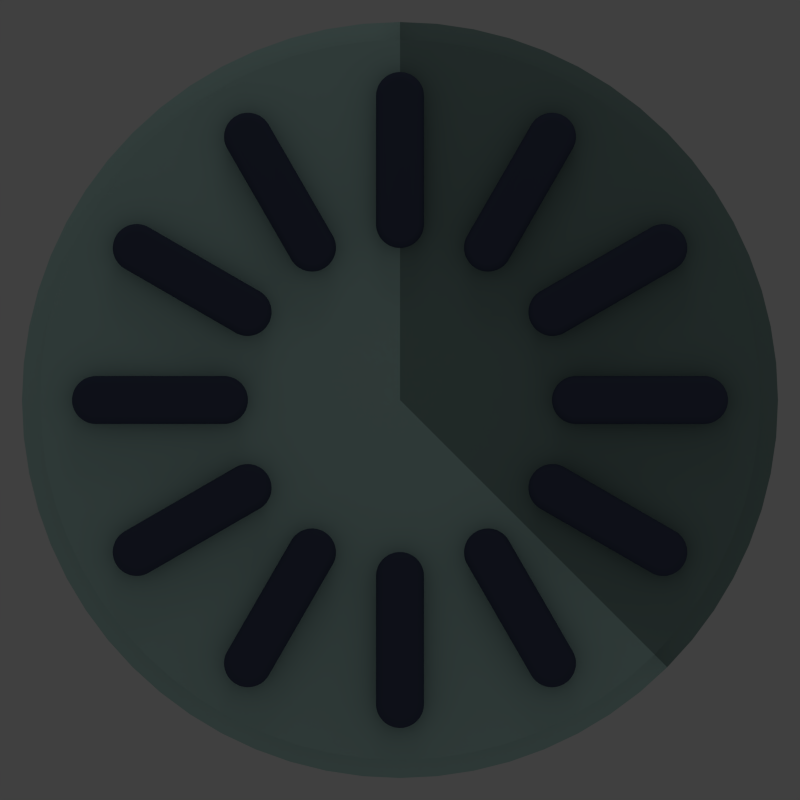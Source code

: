 # Source: logo.blend  (saved by Blender 2.59.0; exported with 4.5.12 LTS)
import bpy
from mathutils import Matrix  # noqa: F401  (used for matrix-valued properties, if any)

bpy.ops.wm.read_factory_settings(use_empty=True)
scene = bpy.context.scene
scene.name = 'Scene'

# ---- collections
col_collection_1 = bpy.data.collections.new('Collection 1'); scene.collection.children.link(col_collection_1)
col_collection_2 = bpy.data.collections.new('Collection 2'); scene.collection.children.link(col_collection_2)
col_collection_2.hide_render = True
col_collection_2.hide_viewport = True

# ---- materials (node trees are filled in below, after node groups)
mat_graydark = bpy.data.materials.new('GrayDark')
mat_graydark.alpha_threshold = 0.0
mat_graydark.use_transparent_shadow = False
mat_graydark.diffuse_color = (0.08073, 0.09799, 0.1679, 1.0)
mat_graydark.roughness = 0.5
mat_graydark.specular_intensity = 0.8
mat_graydark.line_color = (0.0, 0.0, 0.0, 1.0)
mat_graylight = bpy.data.materials.new('GrayLight')
mat_graylight.alpha_threshold = 0.0
mat_graylight.use_transparent_shadow = False
mat_graylight.diffuse_color = (0.5212, 0.7743, 0.7246, 1.0)
mat_graylight.roughness = 0.5
mat_graylight.specular_intensity = 0.8
mat_graylight.line_color = (0.0, 0.0, 0.0, 1.0)
mat_graylight_001 = bpy.data.materials.new('GrayLight.001')
mat_graylight_001.alpha_threshold = 0.0
mat_graylight_001.use_transparent_shadow = False
mat_graylight_001.diffuse_color = (0.2766, 0.4109, 0.3846, 1.0)
mat_graylight_001.roughness = 0.5
mat_graylight_001.specular_intensity = 0.8
mat_graylight_001.line_color = (0.0, 0.0, 0.0, 1.0)

# ---- material node trees

# ---- world
world_world = bpy.data.worlds.new('World'); scene.world = world_world
world_world.color = (0.05088, 0.05088, 0.05088)
world_world.use_sun_shadow = False
world_world.sun_shadow_jitter_overblur = 0.0
world_world.cycles.sampling_method = 'MANUAL'
world_world.cycles.sample_map_resolution = 256

# ---- cameras
cam_camera = bpy.data.cameras.new('Camera')
cam_camera.type = 'ORTHO'
cam_camera.clip_end = 100.0
cam_camera.lens = 35.0
cam_camera.ortho_scale = 10.0
cam_camera.dof.focus_distance = 0.0
cam_camera.dof.aperture_fstop = 128.0

# ---- lights
light_area = bpy.data.lights.new('Area', 'AREA')
light_area.transmission_factor = 0.0
light_area.energy = 78.54
light_area.shadow_buffer_clip_start = 0.5
light_area.shadow_soft_size = 10.0
light_area.shadow_maximum_resolution = 0.006
light_area.use_absolute_resolution = True
light_area.shape = 'RECTANGLE'
light_area.size = 10.0
light_area.size_y = 4.0
light_area.cycles.use_multiple_importance_sampling = False

# ---- meshes
me_mesh_001 = bpy.data.meshes.new('Mesh.001')
me_mesh_001.from_pydata([(3.712, -3.712, 0.0), (3.331, -4.058, 0.0), (2.917, -4.365, 0.0), (2.475, -4.63, 0.0), (2.009, -4.85, 0.0), (1.524, -5.024, 0.0), (1.024, -5.149, 0.0), (0.5146, -5.225, 0.0), (6.429e-16, -5.25, 0.0), (-0.5146, -5.225, 0.0), (-1.024, -5.149, 0.0), (-1.524, -5.024, 0.0), (-2.009, -4.85, 0.0), (-2.475, -4.63, 0.0), (-2.917, -4.365, 0.0), (-3.331, -4.058, 0.0), (-3.712, -3.712, 0.0), (-4.058, -3.331, 0.0), (-4.365, -2.917, 0.0), (-4.63, -2.475, 0.0), (-4.85, -2.009, 0.0), (-5.024, -1.524, 0.0), (-5.149, -1.024, 0.0), (-5.225, -0.5146, 0.0), (-5.25, -9.644e-16, 0.0), (-5.225, 0.5146, 0.0), (-5.149, 1.024, 0.0), (-5.024, 1.524, 0.0), (-4.85, 2.009, 0.0), (-4.63, 2.475, 0.0), (-4.365, 2.917, 0.0), (-4.058, 3.331, 0.0), (-3.712, 3.712, 0.0), (-3.331, 4.058, 0.0), (-2.917, 4.365, 0.0), (-2.475, 4.63, 0.0), (-2.009, 4.85, 0.0), (-1.524, 5.024, 0.0), (-1.024, 5.149, 0.0), (-0.5146, 5.225, 0.0), (-1.286e-15, 5.25, 0.0), (0.0, 0.0, 0.0), (3.536, -3.536, 0.3333), (3.172, -3.865, 0.3333), (2.778, -4.157, 0.3333), (2.357, -4.41, 0.3333), (1.913, -4.619, 0.3333), (1.451, -4.785, 0.3333), (0.9755, -4.904, 0.3333), (0.4901, -4.976, 0.3333), (6.123e-16, -5.0, 0.3333), (-0.4901, -4.976, 0.3333), (-0.9755, -4.904, 0.3333), (-1.451, -4.785, 0.3333), (-1.913, -4.619, 0.3333), (-2.357, -4.41, 0.3333), (-2.778, -4.157, 0.3333), (-3.172, -3.865, 0.3333), (-3.536, -3.536, 0.3333), (-3.865, -3.172, 0.3333), (-4.157, -2.778, 0.3333), (-4.41, -2.357, 0.3333), (-4.619, -1.913, 0.3333), (-4.785, -1.451, 0.3333), (-4.904, -0.9755, 0.3333), (-4.976, -0.4901, 0.3333), (-5.0, -9.185e-16, 0.3333), (-4.976, 0.4901, 0.3333), (-4.904, 0.9755, 0.3333), (-4.785, 1.451, 0.3333), (-4.619, 1.913, 0.3333), (-4.41, 2.357, 0.3333), (-4.157, 2.778, 0.3333), (-3.865, 3.172, 0.3333), (-3.536, 3.536, 0.3333), (-3.172, 3.865, 0.3333), (-2.778, 4.157, 0.3333), (-2.357, 4.41, 0.3333), (-1.913, 4.619, 0.3333), (-1.451, 4.785, 0.3333), (-0.9755, 4.904, 0.3333), (-0.4901, 4.976, 0.3333), (-1.225e-15, 5.0, 0.3333), (-1.225e-16, 0.5, 0.3333), (-0.04901, 0.4976, 0.3333), (-0.09755, 0.4904, 0.3333), (-0.1451, 0.4785, 0.3333), (-0.1913, 0.4619, 0.3333), (-0.2357, 0.441, 0.3333), (-0.2778, 0.4157, 0.3333), (-0.3172, 0.3865, 0.3333), (-0.3536, 0.3536, 0.3333), (-0.3865, 0.3172, 0.3333), (-0.4157, 0.2778, 0.3333), (-0.441, 0.2357, 0.3333), (-0.4619, 0.1913, 0.3333), (-0.4785, 0.1451, 0.3333), (-0.4904, 0.09755, 0.3333), (-0.4976, 0.04901, 0.3333), (-0.5, -9.185e-17, 0.3333), (-0.4976, -0.04901, 0.3333), (-0.4904, -0.09755, 0.3333), (-0.4785, -0.1451, 0.3333), (-0.4619, -0.1913, 0.3333), (-0.441, -0.2357, 0.3333), (-0.4157, -0.2778, 0.3333), (-0.3865, -0.3172, 0.3333), (-0.3536, -0.3536, 0.3333), (-0.3172, -0.3865, 0.3333), (-0.2778, -0.4157, 0.3333), (-0.2357, -0.441, 0.3333), (-0.1913, -0.4619, 0.3333), (-0.1451, -0.4785, 0.3333), (-0.09755, -0.4904, 0.3333), (-0.04901, -0.4976, 0.3333), (6.123e-17, -0.5, 0.3333), (0.04901, -0.4976, 0.3333), (0.09755, -0.4904, 0.3333), (0.1451, -0.4785, 0.3333), (0.1913, -0.4619, 0.3333), (0.2357, -0.441, 0.3333), (0.2778, -0.4157, 0.3333), (0.3172, -0.3865, 0.3333), (0.3536, -0.3536, 0.3333), (0.0, 0.0, 0.3333)], [], [(0, 42, 43, 1), (1, 43, 44, 2), (2, 44, 45, 3), (3, 45, 46, 4), (4, 46, 47, 5), (5, 47, 48, 6), (6, 48, 49, 7), (7, 49, 50, 8), (8, 50, 51, 9), (9, 51, 52, 10), (10, 52, 53, 11), (11, 53, 54, 12), (12, 54, 55, 13), (13, 55, 56, 14), (14, 56, 57, 15), (15, 57, 58, 16), (16, 58, 59, 17), (17, 59, 60, 18), (18, 60, 61, 19), (19, 61, 62, 20), (20, 62, 63, 21), (21, 63, 64, 22), (22, 64, 65, 23), (23, 65, 66, 24), (24, 66, 67, 25), (25, 67, 68, 26), (26, 68, 69, 27), (27, 69, 70, 28), (28, 70, 71, 29), (29, 71, 72, 30), (30, 72, 73, 31), (31, 73, 74, 32), (32, 74, 75, 33), (33, 75, 76, 34), (34, 76, 77, 35), (35, 77, 78, 36), (36, 78, 79, 37), (37, 79, 80, 38), (38, 80, 81, 39), (39, 81, 82, 40), (40, 82, 124, 41), (0, 41, 124, 42), (124, 82, 83), (82, 81, 84, 83), (81, 80, 85, 84), (80, 79, 86, 85), (79, 78, 87, 86), (78, 77, 88, 87), (77, 76, 89, 88), (76, 75, 90, 89), (75, 74, 91, 90), (74, 73, 92, 91), (73, 72, 93, 92), (72, 71, 94, 93), (71, 70, 95, 94), (70, 69, 96, 95), (69, 68, 97, 96), (68, 67, 98, 97), (67, 66, 99, 98), (66, 65, 100, 99), (65, 64, 101, 100), (64, 63, 102, 101), (63, 62, 103, 102), (62, 61, 104, 103), (61, 60, 105, 104), (60, 59, 106, 105), (59, 58, 107, 106), (58, 57, 108, 107), (57, 56, 109, 108), (56, 55, 110, 109), (55, 54, 111, 110), (54, 53, 112, 111), (53, 52, 113, 112), (52, 51, 114, 113), (51, 50, 115, 114), (50, 49, 116, 115), (49, 48, 117, 116), (48, 47, 118, 117), (47, 46, 119, 118), (46, 45, 120, 119), (45, 44, 121, 120), (44, 43, 122, 121), (42, 124, 123), (43, 42, 123, 122), (122, 123, 124), (121, 122, 124), (120, 121, 124), (119, 120, 124), (118, 119, 124), (117, 118, 124), (116, 117, 124), (115, 116, 124), (114, 115, 124), (113, 114, 124), (112, 113, 124), (111, 112, 124), (110, 111, 124), (109, 110, 124), (108, 109, 124), (107, 108, 124), (106, 107, 124), (105, 106, 124), (104, 105, 124), (103, 104, 124), (102, 103, 124), (101, 102, 124), (100, 101, 124), (99, 100, 124), (98, 99, 124), (97, 98, 124), (96, 97, 124), (95, 96, 124), (94, 95, 124), (93, 94, 124), (92, 93, 124), (91, 92, 124), (90, 91, 124), (89, 90, 124), (88, 89, 124), (87, 88, 124), (86, 87, 124), (85, 86, 124), (84, 85, 124), (83, 84, 124)])
me_mesh_001.polygons.foreach_set('use_smooth', [1, 1, 1, 1, 1, 1, 1, 1, 1, 1, 1, 1, 1, 1, 1, 1, 1, 1, 1, 1, 1, 1, 1, 1, 1, 1, 1, 1, 1, 1, 1, 1, 1, 1, 1, 1, 1, 1, 1, 1, 0, 0, 0, 0, 0, 0, 0, 0, 0, 0, 0, 0, 0, 0, 0, 0, 0, 0, 0, 0, 0, 0, 0, 0, 0, 0, 0, 0, 0, 0, 0, 0, 0, 0, 0, 0, 0, 0, 0, 0, 0, 0, 0, 0, 0, 0, 0, 0, 0, 0, 0, 0, 0, 0, 0, 0, 0, 0, 0, 0, 0, 0, 0, 0, 0, 0, 0, 0, 0, 0, 0, 0, 0, 0, 0, 0, 0, 0, 0, 0, 0, 0, 0, 0])
me_mesh_001.materials.append(mat_graylight)
me_mesh_001.use_remesh_preserve_volume = False
me_mesh_001.use_remesh_preserve_attributes = False
me_mesh_001.use_mirror_vertex_groups = False
me_mesh_001.update()
me_mesh = bpy.data.meshes.new('Mesh')
me_mesh.from_pydata([(0.0, 5.25, 0.0), (0.5146, 5.225, 0.0), (1.024, 5.149, 0.0), (1.524, 5.024, 0.0), (2.009, 4.85, 0.0), (2.475, 4.63, 0.0), (2.917, 4.365, 0.0), (3.331, 4.058, 0.0), (3.712, 3.712, 0.0), (4.058, 3.331, 0.0), (4.365, 2.917, 0.0), (4.63, 2.475, 0.0), (4.85, 2.009, 0.0), (5.024, 1.524, 0.0), (5.149, 1.024, 0.0), (5.225, 0.5146, 0.0), (5.25, 3.215e-16, 0.0), (5.225, -0.5146, 0.0), (5.149, -1.024, 0.0), (5.024, -1.524, 0.0), (4.85, -2.009, 0.0), (4.63, -2.475, 0.0), (4.365, -2.917, 0.0), (4.058, -3.331, 0.0), (3.712, -3.712, 0.0), (0.0, 0.0, 0.0), (0.0, 5.0, 0.3333), (0.4901, 4.976, 0.3333), (0.9755, 4.904, 0.3333), (1.451, 4.785, 0.3333), (1.913, 4.619, 0.3333), (2.357, 4.41, 0.3333), (2.778, 4.157, 0.3333), (3.172, 3.865, 0.3333), (3.536, 3.536, 0.3333), (3.865, 3.172, 0.3333), (4.157, 2.778, 0.3333), (4.41, 2.357, 0.3333), (4.619, 1.913, 0.3333), (4.785, 1.451, 0.3333), (4.904, 0.9755, 0.3333), (4.976, 0.4901, 0.3333), (5.0, 3.062e-16, 0.3333), (4.976, -0.4901, 0.3333), (4.904, -0.9755, 0.3333), (4.785, -1.451, 0.3333), (4.619, -1.913, 0.3333), (4.41, -2.357, 0.3333), (4.157, -2.778, 0.3333), (3.865, -3.172, 0.3333), (3.536, -3.536, 0.3333), (0.3536, -0.3536, 0.3333), (0.3865, -0.3172, 0.3333), (0.4157, -0.2778, 0.3333), (0.441, -0.2357, 0.3333), (0.4619, -0.1913, 0.3333), (0.4785, -0.1451, 0.3333), (0.4904, -0.09755, 0.3333), (0.4976, -0.04901, 0.3333), (0.5, 3.062e-17, 0.3333), (0.4976, 0.04901, 0.3333), (0.4904, 0.09755, 0.3333), (0.4785, 0.1451, 0.3333), (0.4619, 0.1913, 0.3333), (0.441, 0.2357, 0.3333), (0.4157, 0.2778, 0.3333), (0.3865, 0.3172, 0.3333), (0.3536, 0.3536, 0.3333), (0.3172, 0.3865, 0.3333), (0.2778, 0.4157, 0.3333), (0.2357, 0.441, 0.3333), (0.1913, 0.4619, 0.3333), (0.1451, 0.4785, 0.3333), (0.09755, 0.4904, 0.3333), (0.04901, 0.4976, 0.3333), (0.0, 0.5, 0.3333), (0.0, 0.0, 0.3333)], [], [(0, 26, 27, 1), (1, 27, 28, 2), (2, 28, 29, 3), (3, 29, 30, 4), (4, 30, 31, 5), (5, 31, 32, 6), (6, 32, 33, 7), (7, 33, 34, 8), (8, 34, 35, 9), (9, 35, 36, 10), (10, 36, 37, 11), (11, 37, 38, 12), (12, 38, 39, 13), (13, 39, 40, 14), (14, 40, 41, 15), (15, 41, 42, 16), (16, 42, 43, 17), (17, 43, 44, 18), (18, 44, 45, 19), (19, 45, 46, 20), (20, 46, 47, 21), (21, 47, 48, 22), (22, 48, 49, 23), (23, 49, 50, 24), (24, 50, 76, 25), (0, 25, 76, 26), (76, 50, 51), (50, 49, 52, 51), (49, 48, 53, 52), (48, 47, 54, 53), (47, 46, 55, 54), (46, 45, 56, 55), (45, 44, 57, 56), (44, 43, 58, 57), (43, 42, 59, 58), (42, 41, 60, 59), (41, 40, 61, 60), (40, 39, 62, 61), (39, 38, 63, 62), (38, 37, 64, 63), (37, 36, 65, 64), (36, 35, 66, 65), (35, 34, 67, 66), (34, 33, 68, 67), (33, 32, 69, 68), (32, 31, 70, 69), (31, 30, 71, 70), (30, 29, 72, 71), (29, 28, 73, 72), (28, 27, 74, 73), (26, 76, 75), (27, 26, 75, 74), (74, 75, 76), (73, 74, 76), (72, 73, 76), (71, 72, 76), (70, 71, 76), (69, 70, 76), (68, 69, 76), (67, 68, 76), (66, 67, 76), (65, 66, 76), (64, 65, 76), (63, 64, 76), (62, 63, 76), (61, 62, 76), (60, 61, 76), (59, 60, 76), (58, 59, 76), (57, 58, 76), (56, 57, 76), (55, 56, 76), (54, 55, 76), (53, 54, 76), (52, 53, 76), (51, 52, 76)])
me_mesh.polygons.foreach_set('use_smooth', [1, 1, 1, 1, 1, 1, 1, 1, 1, 1, 1, 1, 1, 1, 1, 1, 1, 1, 1, 1, 1, 1, 1, 1, 0, 0, 0, 0, 0, 0, 0, 0, 0, 0, 0, 0, 0, 0, 0, 0, 0, 0, 0, 0, 0, 0, 0, 0, 0, 0, 0, 0, 0, 0, 0, 0, 0, 0, 0, 0, 0, 0, 0, 0, 0, 0, 0, 0, 0, 0, 0, 0, 0, 0, 0, 0])
me_mesh.materials.append(mat_graylight_001)
me_mesh.use_remesh_preserve_volume = False
me_mesh.use_remesh_preserve_attributes = False
me_mesh.use_mirror_vertex_groups = False
me_mesh.update()

# ---- curves / text
cu_beziercircle_001 = bpy.data.curves.new('BezierCircle.001', 'CURVE')
cu_beziercircle_001.dimensions = '2D'
_sp = cu_beziercircle_001.splines.new('BEZIER'); _sp.bezier_points.add(5)
_sp.bezier_points.foreach_set('co', [0.2, 3.8, 0.0, -3.02e-08, 4.0, 0.0, -0.2, 3.8, 0.0, -0.2, 2.2, 0.0, 1.51e-08, 2.0, 0.0, 0.2, 2.2, 0.0])
_sp.bezier_points.foreach_set('handle_left', [0.2, 3.69, 0.0, 0.1104, 4.0, 0.0, -0.2, 3.91, 0.0, -0.2, 2.31, 0.0, -0.1104, 2.0, 0.0, 0.2, 2.09, 0.0])
_sp.bezier_points.foreach_set('handle_right', [0.2, 3.91, 0.0, -0.1104, 4.0, 0.0, -0.2, 3.69, 0.0, -0.2, 2.09, 0.0, 0.1104, 2.0, 0.0, 0.2, 2.31, 0.0])
for _p, _l, _r in zip(_sp.bezier_points, ['FREE', 'AUTO', 'FREE', 'FREE', 'AUTO', 'FREE'], ['FREE', 'AUTO', 'FREE', 'FREE', 'AUTO', 'FREE']): _p.handle_left_type = _l; _p.handle_right_type = _r
_sp.order_u = 0
_sp.order_v = 0
_sp.resolution_u = 64
_sp.use_cyclic_u = True
cu_beziercircle_001.materials.append(mat_graydark)
cu_beziercircle_001.use_path = True
cu_beziercircle_001.use_path_clamp = True
cu_beziercircle_001.bevel_resolution = 32
cu_beziercircle_001.bevel_depth = 0.1
cu_beziercircle_001.resolution_u = 64
cu_beziercircle_001.render_resolution_u = 64
cu_beziercircle_001.fill_mode = 'BOTH'

# ---- objects
ob_empty = bpy.data.objects.new('Empty', None)
ob_beziercircle = bpy.data.objects.new('BezierCircle', cu_beziercircle_001)
ob_area = bpy.data.objects.new('Area', light_area)
ob_arc_001 = bpy.data.objects.new('Arc.001', me_mesh_001)
ob_arc = bpy.data.objects.new('Arc', me_mesh)
ob_camera = bpy.data.objects.new('Camera', cam_camera)

# ---- transforms, parenting, visibility, modifiers, constraints
ob_empty.location = (0.0, 0.0, 0.5)
ob_empty.rotation_euler = (0.0, -0.0, -0.5236)
ob_empty.empty_image_offset = (0.0, 0.0)
ob_empty.lineart.crease_threshold = 0.0
ob_beziercircle.location = (0.0, 0.0, 0.5)
ob_beziercircle.lineart.crease_threshold = 0.0
_m = ob_beziercircle.modifiers.new('Array', 'ARRAY')
_m.count = 12
_m.constant_offset_displace = (0.0, 0.0, 0.0)
_m.relative_offset_displace = (0.0, 0.0, 0.0)
_m.use_object_offset = True
_m.offset_object = ob_empty
ob_area.location = (2.384e-06, 27.0, 10.0)
ob_area.rotation_euler = (-1.222, -2.087e-16, -1.49e-08)
ob_area.lineart.crease_threshold = 0.0
ob_arc_001.location = (0.0, 0.0, 0.0)
ob_arc_001.scale = (0.9, 0.9, 0.9)
ob_arc_001.lineart.crease_threshold = 0.0
ob_arc.location = (0.0, 0.0, 0.0)
ob_arc.scale = (0.9, 0.9, 0.9)
ob_arc.lineart.crease_threshold = 0.0
ob_camera.location = (0.0, 0.0, 5.0)
ob_camera.lock_rotations_4d = False
ob_camera.empty_display_type = 'ARROWS'
ob_camera.color = (0.0, 0.0, 0.0, 0.0)
ob_camera.display_type = 'WIRE'
ob_camera.lineart.crease_threshold = 0.0

# ---- collection membership
col_collection_1.objects.link(ob_empty)
col_collection_1.objects.link(ob_beziercircle)
col_collection_1.objects.link(ob_area)
col_collection_1.objects.link(ob_arc_001)
col_collection_1.objects.link(ob_arc)
col_collection_2.objects.link(ob_camera)

# ---- scene / render settings (as saved in the file)
scene.camera = ob_camera
scene.frame_start = 1; scene.frame_end = 250; scene.frame_set(1)
scene.render.engine = 'BLENDER_EEVEE_NEXT'
scene.render.image_settings.compression = 90
scene.render.resolution_x = 128
scene.render.resolution_y = 128
scene.render.dither_intensity = 0.0
scene.render.bake_margin = 2
scene.render.bake_bias = 0.0
scene.cycles.use_denoising = False
scene.cycles.samples = 10
scene.cycles.sampling_pattern = 'TABULATED_SOBOL'
scene.cycles.light_sampling_threshold = 0.0
scene.cycles.use_adaptive_sampling = False
scene.cycles.use_light_tree = False
scene.cycles.blur_glossy = 0.0
scene.cycles.volume_bounces = 1
scene.cycles.pixel_filter_type = 'GAUSSIAN'
scene.cycles.sample_clamp_indirect = 0.0
scene.view_settings.view_transform = 'Standard'
bpy.context.view_layer.update()
